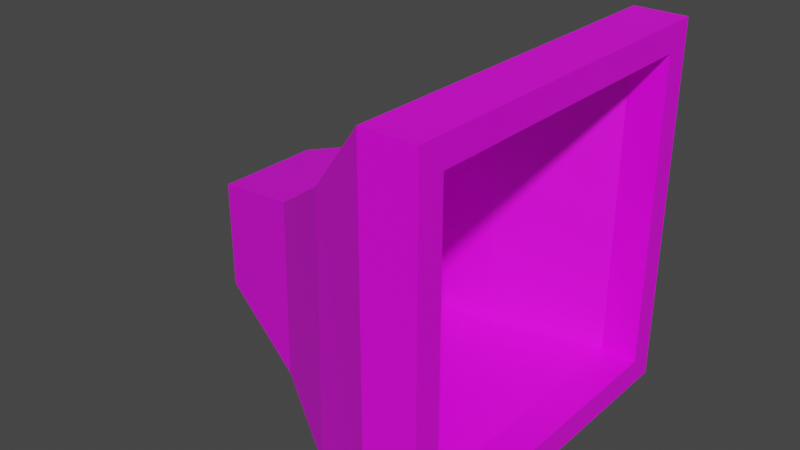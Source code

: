 # Source: chute.blend  (saved by Blender 2.91.10; exported with 4.5.12 LTS)
import bpy
from mathutils import Matrix  # noqa: F401  (used for matrix-valued properties, if any)

bpy.ops.wm.read_factory_settings(use_empty=True)
scene = bpy.context.scene
scene.name = 'Scene'

# ---- collections
col_collection = bpy.data.collections.new('Collection'); scene.collection.children.link(col_collection)

# ---- images (referenced by path relative to the original .blend; pixels are not part of the script)
import os
ASSET_DIR = os.environ.get("B2B_ASSET_DIR", "")  # directory of the original .blend (textures are referenced by path, not embedded)
HERE = os.path.dirname(os.path.abspath(__file__))  # packed textures are extracted next to this script under _unpacked/

def load_image(name, relpath, width, height, colorspace="sRGB"):
    """Load a texture the original file referenced (path relative to the .blend, or extracted next to this script)."""
    p = next((c for c in (os.path.join(HERE, relpath), os.path.join(ASSET_DIR, relpath)) if relpath and os.path.exists(c)), "")
    if p:
        img = bpy.data.images.load(p, check_existing=True)
        img.name = name
    else:  # same state as the original file: an image datablock whose file is absent (Cycles renders it pink)
        img = bpy.data.images.new(name, width, height)
        img.source = "FILE"
        img.filepath = "//" + (relpath or name)
    img.colorspace_settings.name = colorspace
    return img
img_chutetexture = load_image('chuteTexture', 'chuteTexture.png', 1024, 1024, 'sRGB')

# ---- materials (node trees are filled in below, after node groups)
mat_material = bpy.data.materials.new('Material')
mat_material.alpha_threshold = 0.0
mat_material.use_transparent_shadow = False
mat_material.line_color = (0.0, 0.0, 0.0, 1.0)
mat_material_001 = bpy.data.materials.new('Material.001')
mat_material_001.use_transparent_shadow = False

# ---- material node trees
mat_material.use_nodes = True; mat_material.node_tree.nodes.clear()
_N = mat_material.node_tree.nodes; _L = mat_material.node_tree.links
n0 = _N.new('ShaderNodeOutputMaterial'); n0.name = 'Material Output'; n0.location = (300, 300)
n1 = _N.new('ShaderNodeBsdfPrincipled'); n1.name = 'Principled BSDF'; n1.location = (10, 300)
n1.distribution = 'GGX'
n1.subsurface_method = 'BURLEY'
n1.inputs[2].default_value = 0.4
n1.inputs[3].default_value = 1.45
n1.inputs[27].default_value = (0.0, 0.0, 0.0, 1.0)
n1.inputs[28].default_value = 1.0
_L.new(n1.outputs[0], n0.inputs[0])
n0.is_active_output = True
mat_material_001.use_nodes = True; mat_material_001.node_tree.nodes.clear()
_N = mat_material_001.node_tree.nodes; _L = mat_material_001.node_tree.links
n0 = _N.new('ShaderNodeBsdfPrincipled'); n0.name = 'Principled BSDF'; n0.location = (10, 300)
n0.distribution = 'GGX'
n0.subsurface_method = 'BURLEY'
n0.inputs[3].default_value = 1.45
n0.inputs[27].default_value = (0.0, 0.0, 0.0, 1.0)
n0.inputs[28].default_value = 1.0
n1 = _N.new('ShaderNodeOutputMaterial'); n1.name = 'Material Output'; n1.location = (300, 300)
n2 = _N.new('ShaderNodeTexImage'); n2.name = 'Image Texture'; n2.location = (-280, 280)
n2.image = img_chutetexture
_L.new(n0.outputs[0], n1.inputs[0])
_L.new(n2.outputs[0], n0.inputs[0])
n1.is_active_output = True

# ---- world
world_world = bpy.data.worlds.new('World'); scene.world = world_world
world_world.use_nodes = True; world_world.node_tree.nodes.clear()
_N = world_world.node_tree.nodes; _L = world_world.node_tree.links
n0 = _N.new('ShaderNodeOutputWorld'); n0.name = 'World Output'; n0.location = (300, 300)
n1 = _N.new('ShaderNodeBackground'); n1.name = 'Background'; n1.location = (10, 300)
n1.inputs[0].default_value = (0.05088, 0.05088, 0.05088, 1.0)
_L.new(n1.outputs[0], n0.inputs[0])
n0.is_active_output = True
world_world.color = (0.05088, 0.05088, 0.05088)
world_world.use_sun_shadow = False
world_world.sun_shadow_jitter_overblur = 0.0

# ---- meshes
me_cube = bpy.data.meshes.new('Cube')
me_cube.from_pydata([], [], [])
_uv = me_cube.uv_layers.new(name='UVMap')
_uv.uv.foreach_set('vector', [])
me_cube.materials.append(mat_material)
me_cube.use_remesh_preserve_volume = False
me_cube.use_remesh_preserve_attributes = False
me_cube.use_mirror_vertex_groups = False
me_cube.update()
me_cube_001 = bpy.data.meshes.new('Cube.001')
me_cube_001.from_pydata([(-1.0, -1.0, -1.0), (-1.0, -1.0, 1.0), (-1.0, 1.0, -1.0), (-1.0, 1.0, 1.0), (0.9761, -1.618, -1.784), (1.035, -1.618, 1.51), (0.9761, 1.618, -1.784), (1.035, 1.618, 1.51), (2.77, 2.635, 2.686), (2.691, 2.635, -2.252), (2.691, -2.635, -2.252), (2.77, -2.635, 2.686), (4.242, 3.389, 4.212), (4.242, 3.389, -2.566), (4.242, -3.389, -2.566), (4.242, -3.389, 4.212), (5.213, 2.898, 3.722), (5.213, 2.898, -2.075), (5.213, -2.898, -2.075), (5.213, -2.898, 3.722), (5.213, 3.389, 4.212), (5.213, 3.389, -2.566), (5.213, -3.389, -2.566), (5.213, -3.389, 4.212), (4.533, 2.898, 3.722), (4.533, 2.898, -2.075), (4.533, -2.898, -2.075), (4.533, -2.898, 3.722), (2.779, 1.793, 1.891), (2.721, 1.793, -1.655), (2.721, -1.793, -1.655), (2.779, -1.793, 1.891), (1.057, 0.9784, 0.9209), (0.9986, 0.9784, -1.095), (0.9986, -0.9784, -1.095), (1.057, -0.9784, 0.9209), (-0.7107, 0.6048, 0.6357), (-0.7107, 0.6048, -0.5739), (-0.7107, -0.6048, -0.5739), (-0.7107, -0.6048, 0.6357)], [], [(0, 1, 3, 2), (2, 3, 7, 6), (5, 4, 10, 11), (4, 5, 1, 0), (2, 6, 4, 0), (7, 3, 1, 5), (11, 10, 14, 15), (4, 6, 9, 10), (7, 5, 11, 8), (6, 7, 8, 9), (12, 15, 23, 20), (10, 9, 13, 14), (8, 11, 15, 12), (9, 8, 12, 13), (18, 17, 25, 26), (13, 12, 20, 21), (15, 14, 22, 23), (14, 13, 21, 22), (16, 17, 21, 20), (17, 18, 22, 21), (19, 16, 20, 23), (18, 19, 23, 22), (24, 27, 31, 28), (16, 19, 27, 24), (17, 16, 24, 25), (19, 18, 26, 27), (31, 30, 34, 35), (25, 24, 28, 29), (27, 26, 30, 31), (26, 25, 29, 30), (32, 35, 39, 36), (30, 29, 33, 34), (28, 31, 35, 32), (29, 28, 32, 33), (37, 36, 39, 38), (33, 32, 36, 37), (35, 34, 38, 39), (34, 33, 37, 38)])
_uv = me_cube_001.uv_layers.new(name='UVMap')
_uv.uv.foreach_set('vector', [0.116, 0.0, 0.116, 0.05067, 0.2131, 0.05067, 0.2131, 0.0, 0.6321, 0.5822, 0.6321, 0.4851, 0.533, 0.4604, 0.5358, 0.6203, 0.09914, 0.5206, 0.09628, 0.6806, 0.1801, 0.7033, 0.1839, 0.4635, 0.09628, 0.6806, 0.09914, 0.5206, 0.0, 0.5454, 0.0, 0.6425, 0.9251, 0.116, 0.8443, 0.08602, 0.8443, 0.2431, 0.9251, 0.2131, 0.2431, 0.1479, 0.2131, 0.05067, 0.116, 0.05067, 0.08602, 0.1479, 0.1839, 0.4635, 0.1801, 0.7033, 0.2558, 0.7185, 0.2558, 0.3894, 0.8443, 0.2431, 0.8443, 0.08602, 0.7711, 0.0366, 0.7711, 0.2925, 0.2431, 0.1479, 0.08602, 0.1479, 0.0366, 0.2495, 0.2925, 0.2495, 0.5358, 0.6203, 0.533, 0.4604, 0.4482, 0.4033, 0.452, 0.643, 0.3291, 0.3492, 0.0, 0.3492, 0.0, 0.3894, 0.3291, 0.3894, 0.7711, 0.2925, 0.7711, 0.0366, 0.7034, 0.0, 0.7034, 0.3291, 0.2925, 0.2495, 0.0366, 0.2495, 0.0, 0.3492, 0.3291, 0.3492, 0.452, 0.643, 0.4482, 0.4033, 0.3763, 0.3291, 0.3763, 0.6583, 0.2073, 1.0, 0.2073, 0.7185, 0.1792, 0.7185, 0.1792, 1.0, 0.3763, 0.6583, 0.3763, 0.3291, 0.3291, 0.3291, 0.3291, 0.6583, 0.2558, 0.3894, 0.2558, 0.7185, 0.303, 0.7185, 0.303, 0.3894, 0.7034, 0.3291, 0.7034, 0.0, 0.6583, 0.0, 0.6583, 0.3291, 0.353, 0.3053, 0.353, 0.02383, 0.3291, 0.0, 0.3291, 0.3291, 0.353, 0.02383, 0.6344, 0.02383, 0.6583, 0.0, 0.3291, 0.0, 0.6344, 0.3053, 0.353, 0.3053, 0.3291, 0.3291, 0.6583, 0.3291, 0.6344, 0.02383, 0.6344, 0.3053, 0.6583, 0.3291, 0.6583, 0.0, 0.6321, 0.6162, 0.9136, 0.6162, 0.8599, 0.509, 0.6858, 0.509, 0.6321, 0.6478, 0.9136, 0.6478, 0.9136, 0.6162, 0.6321, 0.6162, 0.6321, 0.9341, 0.9136, 0.9341, 0.9136, 0.9011, 0.6321, 0.9011, 0.3291, 0.9446, 0.6106, 0.9446, 0.6106, 0.9116, 0.3291, 0.9116, 0.418, 0.8271, 0.5902, 0.8242, 0.563, 0.7411, 0.4651, 0.7439, 0.6321, 0.9011, 0.9136, 0.9011, 0.8247, 0.8165, 0.6525, 0.8137, 0.3291, 0.9116, 0.6106, 0.9116, 0.5902, 0.8242, 0.418, 0.8271, 0.1792, 1.0, 0.1792, 0.7185, 0.1147, 0.7722, 0.1147, 0.9463, 0.7253, 0.4153, 0.8203, 0.4153, 0.8022, 0.3291, 0.7435, 0.3291, 0.1147, 0.9463, 0.1147, 0.7722, 0.0576, 0.8118, 0.0576, 0.9068, 0.6858, 0.509, 0.8599, 0.509, 0.8203, 0.4153, 0.7253, 0.4153, 0.6525, 0.8137, 0.8247, 0.8165, 0.7776, 0.7334, 0.6797, 0.7305, 0.2073, 0.7185, 0.2073, 0.7773, 0.2661, 0.7773, 0.2661, 0.7185, 0.6797, 0.7305, 0.7776, 0.7334, 0.7638, 0.6478, 0.705, 0.6478, 0.4651, 0.7439, 0.563, 0.7411, 0.5377, 0.6583, 0.4789, 0.6583, 0.0576, 0.9068, 0.0576, 0.8118, 0.0, 0.8299, 0.0, 0.8886])
me_cube_001.materials.append(mat_material_001)
me_cube_001.use_remesh_fix_poles = True
me_cube_001.use_remesh_preserve_attributes = False
me_cube_001.use_mirror_vertex_groups = False
me_cube_001.update()

# ---- objects
ob_cube = bpy.data.objects.new('Cube', me_cube)
ob_cube_001 = bpy.data.objects.new('Cube.001', me_cube_001)

# ---- transforms, parenting, visibility, modifiers, constraints
ob_cube.location = (0.0, 0.0, 0.0)
ob_cube.lock_rotations_4d = False
ob_cube.empty_display_type = 'ARROWS'
ob_cube.lineart.crease_threshold = 0.0
ob_cube_001.location = (0.0, 0.0, 0.0)
ob_cube_001.lineart.crease_threshold = 0.0

# ---- collection membership
col_collection.objects.link(ob_cube)
col_collection.objects.link(ob_cube_001)

# ---- scene / render settings (as saved in the file)
scene.frame_start = 1; scene.frame_end = 250; scene.frame_set(1)
scene.render.engine = 'BLENDER_EEVEE_NEXT'
scene.cycles.use_denoising = False
scene.cycles.samples = 128
scene.cycles.sampling_pattern = 'TABULATED_SOBOL'
scene.cycles.use_adaptive_sampling = False
scene.cycles.use_light_tree = False
scene.view_settings.view_transform = 'Filmic'
bpy.context.view_layer.update()

# ---- added for rendering (the .blend has no active camera and no usable light): camera, sun
cam_auto = bpy.data.cameras.new('AutoCamera')
cam_auto.lens = 50.0
cam_auto.sensor_width = 36.0
cam_auto.clip_end = 1000.0
ob_auto_camera = bpy.data.objects.new('AutoCamera', cam_auto)
scene.collection.objects.link(ob_auto_camera)
ob_auto_camera.location = (12.676, -12.6835, 9.27873)
ob_auto_camera.rotation_euler = (1.09748, -7.21219e-08, 0.694738)
scene.camera = ob_auto_camera
light_auto_sun = bpy.data.lights.new('AutoSun', 'SUN')
light_auto_sun.energy = 3.0
light_auto_sun.angle = 0.0523599
ob_auto_sun = bpy.data.objects.new('AutoSun', light_auto_sun)
scene.collection.objects.link(ob_auto_sun)
ob_auto_sun.rotation_euler = (0.872665, 0.174533, 0.523599)
bpy.context.view_layer.update()
